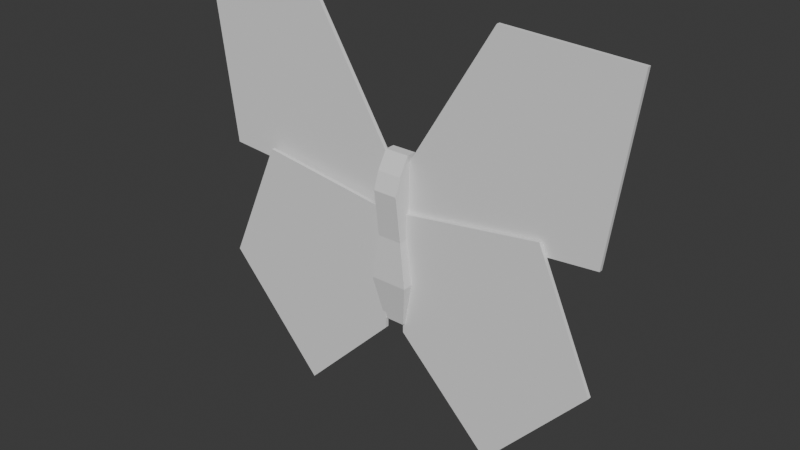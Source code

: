 # Source: enemyButterfly.blend  (saved by Blender 4.4.30; exported with 4.5.12 LTS)
import bpy
from mathutils import Matrix  # noqa: F401  (used for matrix-valued properties, if any)

bpy.ops.wm.read_factory_settings(use_empty=True)
scene = bpy.context.scene
scene.name = 'Scene'

# ---- collections
col_collection = bpy.data.collections.new('Collection'); scene.collection.children.link(col_collection)

# ---- world
world_world = bpy.data.worlds.new('World'); scene.world = world_world
world_world.use_nodes = True; world_world.node_tree.nodes.clear()
_N = world_world.node_tree.nodes; _L = world_world.node_tree.links
n0 = _N.new('ShaderNodeOutputWorld'); n0.name = 'World Output'; n0.location = (300, 300)
n1 = _N.new('ShaderNodeBackground'); n1.name = 'Background'; n1.location = (10, 300)
n1.inputs[0].default_value = (0.05088, 0.05088, 0.05088, 1.0)
_L.new(n1.outputs[0], n0.inputs[0])
n0.is_active_output = True
world_world.color = (0.05088, 0.05088, 0.05088)
world_world.sun_shadow_jitter_overblur = 0.0

# ---- meshes
me_x = bpy.data.meshes.new('立方体')
me_x.from_pydata([(-0.03368, -0.03368, 0.444), (-0.03368, -0.03368, 0.5725), (-0.03368, 0.03368, 0.444), (-0.03368, 0.04977, 0.5725), (0.03368, -0.03368, 0.444), (0.03368, -0.03368, 0.5725), (0.03368, 0.03368, 0.444), (0.03368, 0.04977, 0.5725), (-0.05098, 0.03829, 0.322), (-0.05098, -0.06366, 0.322), (0.05098, 0.03829, 0.322), (0.05098, -0.06366, 0.322), (-0.03019, 0.01751, 0.2019), (-0.03019, -0.04287, 0.2019), (0.03019, 0.01751, 0.2019), (0.03019, -0.04287, 0.2019), (-0.03368, -0.0225, 0.6659), (-0.03368, 0.004802, 0.6659), (0.03368, 0.004802, 0.6659), (0.03368, -0.0225, 0.6659), (0.03368, 0.03368, 0.6192), (0.03368, -0.0225, 0.6192), (-0.03368, -0.0225, 0.6192), (-0.03368, 0.03368, 0.6192)], [], [(0, 1, 3, 2), (2, 3, 7, 6), (6, 7, 5, 4), (4, 5, 1, 0), (4, 0, 9, 11), (21, 20, 18, 19), (9, 8, 12, 13), (2, 6, 10, 8), (0, 2, 8, 9), (6, 4, 11, 10), (12, 14, 15, 13), (11, 9, 13, 15), (8, 10, 14, 12), (10, 11, 15, 14), (18, 17, 16, 19), (23, 22, 16, 17), (22, 21, 19, 16), (20, 23, 17, 18), (7, 3, 23, 20), (1, 5, 21, 22), (3, 1, 22, 23), (5, 7, 20, 21)])
_uv = me_x.uv_layers.new(name='UVマップ')
_uv.uv.foreach_set('vector', [0.4638, 0.0, 0.625, 0.0, 0.625, 0.25, 0.4638, 0.25, 0.4638, 0.25, 0.625, 0.25, 0.625, 0.5, 0.4638, 0.5, 0.4638, 0.5, 0.625, 0.5, 0.625, 0.75, 0.4638, 0.75, 0.4638, 0.75, 0.625, 0.75, 0.625, 1.0, 0.4638, 1.0, 0.4638, 0.75, 0.4638, 1.0, 0.375, 1.0, 0.375, 0.75, 0.625, 0.75, 0.625, 0.5, 0.625, 0.5, 0.625, 0.75, 0.375, 0.0, 0.375, 0.25, 0.375, 0.25, 0.375, 0.0, 0.4638, 0.25, 0.4638, 0.5, 0.375, 0.5, 0.375, 0.25, 0.4638, 0.0, 0.4638, 0.25, 0.375, 0.25, 0.375, 0.0, 0.4638, 0.5, 0.4638, 0.75, 0.375, 0.75, 0.375, 0.5, 0.125, 0.5, 0.375, 0.5, 0.375, 0.75, 0.125, 0.75, 0.375, 0.75, 0.375, 1.0, 0.375, 1.0, 0.375, 0.75, 0.375, 0.25, 0.375, 0.5, 0.375, 0.5, 0.375, 0.25, 0.375, 0.5, 0.375, 0.75, 0.375, 0.75, 0.375, 0.5, 0.625, 0.5, 0.875, 0.5, 0.875, 0.75, 0.625, 0.75, 0.625, 0.25, 0.625, 0.0, 0.625, 0.0, 0.625, 0.25, 0.625, 1.0, 0.625, 0.75, 0.625, 0.75, 0.625, 1.0, 0.625, 0.5, 0.625, 0.25, 0.625, 0.25, 0.625, 0.5, 0.625, 0.5, 0.625, 0.25, 0.625, 0.25, 0.625, 0.5, 0.625, 1.0, 0.625, 0.75, 0.625, 0.75, 0.625, 1.0, 0.625, 0.25, 0.625, 0.0, 0.625, 0.0, 0.625, 0.25, 0.625, 0.75, 0.625, 0.5, 0.625, 0.5, 0.625, 0.75])
me_x.update()
me_x_1 = bpy.data.meshes.new('平面')
me_x_1.from_pydata([(0.02409, -3.821e-08, 0.174), (0.2911, 4.652e-09, -0.09533), (0.02409, -5.568e-08, 0.5115), (0.4127, -6.436e-08, 0.566), (0.02409, -4.695e-08, 0.3428), (0.5684, -2.705e-08, 0.2177), (0.02409, 0.01, 0.174), (0.2911, 0.01, -0.09533), (0.02409, 0.01, 0.5115), (0.4127, 0.01, 0.566), (0.02409, 0.01, 0.3428), (0.5684, 0.01, 0.2177), (0.0223, -0.02137, 0.4962), (0.561, -0.02137, 0.5404), (0.0223, -0.02137, 0.6284), (0.2686, -0.02137, 1.03), (0.0223, -0.02137, 0.5623), (0.6237, -0.02137, 1.014), (0.0223, -0.01137, 0.4962), (0.561, -0.01137, 0.5404), (0.0223, -0.01137, 0.6284), (0.2686, -0.01137, 1.03), (0.0223, -0.01137, 0.5623), (0.6237, -0.01137, 1.014)], [], [(4, 5, 3, 2), (0, 1, 5, 4), (10, 8, 9, 11), (6, 10, 11, 7), (0, 4, 10, 6), (1, 0, 6, 7), (3, 5, 11, 9), (2, 3, 9, 8), (4, 2, 8, 10), (5, 1, 7, 11), (16, 17, 15, 14), (12, 13, 17, 16), (22, 20, 21, 23), (18, 22, 23, 19), (12, 16, 22, 18), (13, 12, 18, 19), (15, 17, 23, 21), (14, 15, 21, 20), (16, 14, 20, 22), (17, 13, 19, 23)])
_uv = me_x_1.uv_layers.new(name='UVマップ')
_uv.uv.foreach_set('vector', [0.0, 0.5, 1.0, 0.5, 1.0, 1.0, 0.0, 1.0, 0.0, 0.0, 1.0, 0.0, 1.0, 0.5, 0.0, 0.5, 0.0, 0.5, 0.0, 1.0, 1.0, 1.0, 1.0, 0.5, 0.0, 0.0, 0.0, 0.5, 1.0, 0.5, 1.0, 0.0, 0.0, 0.0, 0.0, 0.5, 0.0, 0.5, 0.0, 0.0, 1.0, 0.0, 0.0, 0.0, 0.0, 0.0, 1.0, 0.0, 1.0, 1.0, 1.0, 0.5, 1.0, 0.5, 1.0, 1.0, 0.0, 1.0, 1.0, 1.0, 1.0, 1.0, 0.0, 1.0, 0.0, 0.5, 0.0, 1.0, 0.0, 1.0, 0.0, 0.5, 1.0, 0.5, 1.0, 0.0, 1.0, 0.0, 1.0, 0.5, 0.0, 0.5, 1.0, 0.5, 1.0, 1.0, 0.0, 1.0, 0.0, 0.0, 1.0, 0.0, 1.0, 0.5, 0.0, 0.5, 0.0, 0.5, 0.0, 1.0, 1.0, 1.0, 1.0, 0.5, 0.0, 0.0, 0.0, 0.5, 1.0, 0.5, 1.0, 0.0, 0.0, 0.0, 0.0, 0.5, 0.0, 0.5, 0.0, 0.0, 1.0, 0.0, 0.0, 0.0, 0.0, 0.0, 1.0, 0.0, 1.0, 1.0, 1.0, 0.5, 1.0, 0.5, 1.0, 1.0, 0.0, 1.0, 1.0, 1.0, 1.0, 1.0, 0.0, 1.0, 0.0, 0.5, 0.0, 1.0, 0.0, 1.0, 0.0, 0.5, 1.0, 0.5, 1.0, 0.0, 1.0, 0.0, 1.0, 0.5])
me_x_1.update()
me_002 = bpy.data.meshes.new('平面.002')
me_002.from_pydata([(-0.02409, -3.821e-08, 0.174), (-0.2911, 4.652e-09, -0.09533), (-0.02409, -5.568e-08, 0.5115), (-0.4127, -6.436e-08, 0.566), (-0.02409, -4.695e-08, 0.3428), (-0.5684, -2.705e-08, 0.2177), (-0.02409, 0.01, 0.174), (-0.2911, 0.01, -0.09533), (-0.02409, 0.01, 0.5115), (-0.4127, 0.01, 0.566), (-0.02409, 0.01, 0.3428), (-0.5684, 0.01, 0.2177)], [], [(4, 2, 3, 5), (0, 4, 5, 1), (10, 11, 9, 8), (6, 7, 11, 10), (0, 6, 10, 4), (1, 7, 6, 0), (3, 9, 11, 5), (2, 8, 9, 3), (4, 10, 8, 2), (5, 11, 7, 1)])
_uv = me_002.uv_layers.new(name='UVマップ')
_uv.uv.foreach_set('vector', [0.0, 0.5, 0.0, 1.0, 1.0, 1.0, 1.0, 0.5, 0.0, 0.0, 0.0, 0.5, 1.0, 0.5, 1.0, 0.0, 0.0, 0.5, 1.0, 0.5, 1.0, 1.0, 0.0, 1.0, 0.0, 0.0, 1.0, 0.0, 1.0, 0.5, 0.0, 0.5, 0.0, 0.0, 0.0, 0.0, 0.0, 0.5, 0.0, 0.5, 1.0, 0.0, 1.0, 0.0, 0.0, 0.0, 0.0, 0.0, 1.0, 1.0, 1.0, 1.0, 1.0, 0.5, 1.0, 0.5, 0.0, 1.0, 0.0, 1.0, 1.0, 1.0, 1.0, 1.0, 0.0, 0.5, 0.0, 0.5, 0.0, 1.0, 0.0, 1.0, 1.0, 0.5, 1.0, 0.5, 1.0, 0.0, 1.0, 0.0])
me_002.update()
me_003 = bpy.data.meshes.new('平面.003')
me_003.from_pydata([(-0.0223, -0.02137, 0.4962), (-0.561, -0.02137, 0.5404), (-0.0223, -0.02137, 0.6284), (-0.2686, -0.02137, 1.03), (-0.0223, -0.02137, 0.5623), (-0.6237, -0.02137, 1.014), (-0.0223, -0.01137, 0.4962), (-0.561, -0.01137, 0.5404), (-0.0223, -0.01137, 0.6284), (-0.2686, -0.01137, 1.03), (-0.0223, -0.01137, 0.5623), (-0.6237, -0.01137, 1.014)], [], [(4, 2, 3, 5), (0, 4, 5, 1), (10, 11, 9, 8), (6, 7, 11, 10), (0, 6, 10, 4), (1, 7, 6, 0), (3, 9, 11, 5), (2, 8, 9, 3), (4, 10, 8, 2), (5, 11, 7, 1)])
_uv = me_003.uv_layers.new(name='UVマップ')
_uv.uv.foreach_set('vector', [0.0, 0.5, 0.0, 1.0, 1.0, 1.0, 1.0, 0.5, 0.0, 0.0, 0.0, 0.5, 1.0, 0.5, 1.0, 0.0, 0.0, 0.5, 1.0, 0.5, 1.0, 1.0, 0.0, 1.0, 0.0, 0.0, 1.0, 0.0, 1.0, 0.5, 0.0, 0.5, 0.0, 0.0, 0.0, 0.0, 0.0, 0.5, 0.0, 0.5, 1.0, 0.0, 1.0, 0.0, 0.0, 0.0, 0.0, 0.0, 1.0, 1.0, 1.0, 1.0, 1.0, 0.5, 1.0, 0.5, 0.0, 1.0, 0.0, 1.0, 1.0, 1.0, 1.0, 1.0, 0.0, 0.5, 0.0, 0.5, 0.0, 1.0, 0.0, 1.0, 1.0, 0.5, 1.0, 0.5, 1.0, 0.0, 1.0, 0.0])
me_003.update()

# ---- objects
ob_x = bpy.data.objects.new('立方体', me_x)
ob_x_1 = bpy.data.objects.new('平面', me_x_1)
ob_002 = bpy.data.objects.new('平面.002', me_002)
ob_003 = bpy.data.objects.new('平面.003', me_003)

# ---- transforms, parenting, visibility, modifiers, constraints
ob_x.location = (4.709e-10, 0.01077, 0.0)
ob_x.rotation_euler = (0.0, -0.0, -3.142)
ob_x_1.location = (-4.709e-10, 0.0, 0.0)
ob_x_1.rotation_euler = (0.0, -0.0, -3.142)
ob_002.location = (4.709e-10, 0.01077, 0.0)
ob_002.rotation_euler = (0.0, -0.0, -3.142)
ob_003.location = (-4.709e-10, 0.0, 0.0)
ob_003.rotation_euler = (0.0, -0.0, -3.142)

# ---- collection membership
col_collection.objects.link(ob_x)
col_collection.objects.link(ob_x_1)
col_collection.objects.link(ob_002)
col_collection.objects.link(ob_003)

# ---- scene / render settings (as saved in the file)
scene.frame_start = 1; scene.frame_end = 250; scene.frame_set(1)
scene.render.engine = 'BLENDER_EEVEE_NEXT'
bpy.context.view_layer.update()

# ---- added for rendering (the .blend has no active camera and no usable light): camera, sun
cam_auto = bpy.data.cameras.new('AutoCamera')
cam_auto.lens = 50.0
cam_auto.sensor_width = 36.0
cam_auto.clip_end = 1000.0
ob_auto_camera = bpy.data.objects.new('AutoCamera', cam_auto)
scene.collection.objects.link(ob_auto_camera)
ob_auto_camera.location = (1.55768, -1.8515, 1.71329)
ob_auto_camera.rotation_euler = (1.09748, -7.21219e-08, 0.694738)
scene.camera = ob_auto_camera
light_auto_sun = bpy.data.lights.new('AutoSun', 'SUN')
light_auto_sun.energy = 3.0
light_auto_sun.angle = 0.0523599
ob_auto_sun = bpy.data.objects.new('AutoSun', light_auto_sun)
scene.collection.objects.link(ob_auto_sun)
ob_auto_sun.rotation_euler = (0.872665, 0.174533, 0.523599)
bpy.context.view_layer.update()
